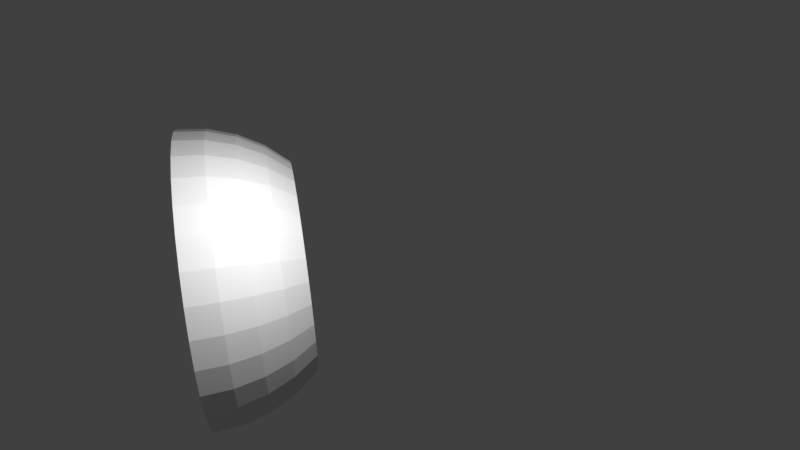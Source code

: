 # Source: CloudDome.blend  (saved by Blender 2.79.0; exported with 4.5.12 LTS)
import bpy
from mathutils import Matrix  # noqa: F401  (used for matrix-valued properties, if any)

bpy.ops.wm.read_factory_settings(use_empty=True)
scene = bpy.context.scene
scene.name = 'Scene'

# ---- collections
col_collection_1 = bpy.data.collections.new('Collection 1'); scene.collection.children.link(col_collection_1)

# ---- world
world_world = bpy.data.worlds.new('World'); scene.world = world_world
world_world.color = (0.05088, 0.05088, 0.05088)
world_world.use_sun_shadow = False
world_world.sun_shadow_jitter_overblur = 0.0
world_world.cycles.sampling_method = 'MANUAL'

# ---- cameras
cam_camera = bpy.data.cameras.new('Camera')
cam_camera.clip_end = 100.0
cam_camera.lens = 35.0
cam_camera.sensor_width = 32.0
cam_camera.sensor_height = 18.0
cam_camera.ortho_scale = 7.314
cam_camera.dof.focus_distance = 0.0
cam_camera.dof.aperture_fstop = 128.0

# ---- lights
light_lamp = bpy.data.lights.new('Lamp', 'POINT')
light_lamp.transmission_factor = 0.0
light_lamp.cutoff_distance = 30.0
light_lamp.energy = 100.0
light_lamp.shadow_buffer_clip_start = 1.001
light_lamp.shadow_soft_size = 0.1
light_lamp.shadow_maximum_resolution = 0.006
light_lamp.use_absolute_resolution = True

# ---- meshes
me_sphere = bpy.data.meshes.new('Sphere')
me_sphere.from_pydata([(-7.325e-08, 0.7071, 0.7071), (-7.325e-08, 0.8315, 0.5556), (-7.325e-08, 0.9239, 0.3827), (-7.325e-08, 0.9808, 0.1951), (-7.325e-08, 1.0, 1.238e-07), (0.1379, 0.6935, 0.7071), (0.1622, 0.8155, 0.5556), (0.1802, 0.9061, 0.3827), (0.1913, 0.9619, 0.1951), (0.1951, 0.9808, 1.238e-07), (0.2706, 0.6533, 0.7071), (0.3182, 0.7682, 0.5556), (0.3536, 0.8536, 0.3827), (0.3753, 0.9061, 0.1951), (0.3827, 0.9239, 1.238e-07), (0.3928, 0.5879, 0.7071), (0.4619, 0.6913, 0.5556), (0.5133, 0.7682, 0.3827), (0.5449, 0.8155, 0.1951), (0.5556, 0.8315, 1.238e-07), (0.5, 0.5, 0.7071), (0.5879, 0.5879, 0.5556), (0.6533, 0.6533, 0.3827), (0.6935, 0.6935, 0.1951), (0.7071, 0.7071, 1.238e-07), (0.5879, 0.3928, 0.7071), (0.6913, 0.4619, 0.5556), (0.7682, 0.5133, 0.3827), (0.8155, 0.5449, 0.1951), (0.8315, 0.5556, 1.238e-07), (0.6533, 0.2706, 0.7071), (0.7682, 0.3182, 0.5556), (0.8536, 0.3536, 0.3827), (0.9061, 0.3753, 0.1951), (0.9239, 0.3827, 1.238e-07), (0.6935, 0.1379, 0.7071), (0.8155, 0.1622, 0.5556), (0.9061, 0.1802, 0.3827), (0.9619, 0.1913, 0.1951), (0.9808, 0.1951, 1.238e-07), (0.7071, 3.787e-08, 0.7071), (0.8315, 2.297e-08, 0.5556), (0.9239, 8.257e-08, 0.3827), (0.9808, -3.663e-08, 0.1951), (1.0, -2.173e-08, 1.238e-07), (0.6935, -0.1379, 0.7071), (0.8155, -0.1622, 0.5556), (0.9061, -0.1802, 0.3827), (0.9619, -0.1913, 0.1951), (0.9808, -0.1951, 1.238e-07), (0.6533, -0.2706, 0.7071), (0.7682, -0.3182, 0.5556), (0.8536, -0.3536, 0.3827), (0.9061, -0.3753, 0.1951), (0.9239, -0.3827, 1.238e-07), (0.5879, -0.3928, 0.7071), (0.6913, -0.4619, 0.5556), (0.7682, -0.5133, 0.3827), (0.8155, -0.5449, 0.1951), (0.8315, -0.5556, 1.238e-07), (0.5, -0.5, 0.7071), (0.5879, -0.5879, 0.5556), (0.6533, -0.6533, 0.3827), (0.6935, -0.6935, 0.1951), (0.7071, -0.7071, 1.238e-07), (0.3928, -0.5879, 0.7071), (0.4619, -0.6913, 0.5556), (0.5133, -0.7682, 0.3827), (0.5449, -0.8155, 0.1951), (0.5556, -0.8315, 1.238e-07), (0.2706, -0.6533, 0.7071), (0.3182, -0.7682, 0.5556), (0.3536, -0.8536, 0.3827), (0.3753, -0.9061, 0.1951), (0.3827, -0.9239, 1.238e-07), (0.1379, -0.6935, 0.7071), (0.1622, -0.8155, 0.5556), (0.1802, -0.9061, 0.3827), (0.1913, -0.9619, 0.1951), (0.1951, -0.9808, 1.238e-07), (-9.909e-08, -0.7071, 0.7071), (-1.587e-07, -0.8315, 0.5556), (-9.686e-09, -0.9239, 0.3827), (-1.587e-07, -0.9808, 0.1951), (-1.736e-07, -1.0, 1.238e-07), (-0.1379, -0.6935, 0.7071), (-0.1622, -0.8155, 0.5556), (-0.1802, -0.9061, 0.3827), (-0.1913, -0.9619, 0.1951), (-0.1951, -0.9808, 1.238e-07), (-0.2706, -0.6533, 0.7071), (-0.3182, -0.7682, 0.5556), (-0.3536, -0.8536, 0.3827), (-0.3753, -0.9061, 0.1951), (-0.3827, -0.9239, 1.238e-07), (-0.3928, -0.5879, 0.7071), (-0.4619, -0.6913, 0.5556), (-0.5133, -0.7682, 0.3827), (-0.5449, -0.8155, 0.1951), (-0.5556, -0.8315, 1.238e-07), (-0.5, -0.5, 0.7071), (-0.5879, -0.5879, 0.5556), (-0.6533, -0.6533, 0.3827), (-0.6935, -0.6935, 0.1951), (-0.7071, -0.7071, 1.238e-07), (-0.5879, -0.3928, 0.7071), (-0.6913, -0.4619, 0.5556), (-0.7682, -0.5133, 0.3827), (-0.8155, -0.5449, 0.1951), (-0.8315, -0.5556, 1.238e-07), (-0.6533, -0.2706, 0.7071), (-0.7682, -0.3182, 0.5556), (-0.8536, -0.3536, 0.3827), (-0.9061, -0.3753, 0.1951), (-0.9239, -0.3827, 1.238e-07), (-0.6935, -0.1379, 0.7071), (-0.8155, -0.1622, 0.5556), (-0.9061, -0.1802, 0.3827), (-0.9619, -0.1913, 0.1951), (-0.9808, -0.1951, 1.238e-07), (-0.7071, 1.72e-07, 0.7071), (-0.8315, 2.167e-07, 0.5556), (-0.9239, 3.787e-08, 0.3827), (-0.9808, 2.614e-07, 0.1951), (-1.0, 2.167e-07, 1.238e-07), (-0.6935, 0.1379, 0.7071), (-0.8155, 0.1622, 0.5556), (-0.9061, 0.1802, 0.3827), (-0.9619, 0.1913, 0.1951), (-0.9808, 0.1951, 1.238e-07), (-0.6533, 0.2706, 0.7071), (-0.7682, 0.3182, 0.5556), (-0.8536, 0.3536, 0.3827), (-0.9061, 0.3753, 0.1951), (-0.9239, 0.3827, 1.238e-07), (-0.5879, 0.3928, 0.7071), (-0.6913, 0.4619, 0.5556), (-0.7682, 0.5133, 0.3827), (-0.8155, 0.5449, 0.1951), (-0.8315, 0.5556, 1.238e-07), (-0.5, 0.5, 0.7071), (-0.5879, 0.5879, 0.5556), (-0.6533, 0.6533, 0.3827), (-0.6935, 0.6935, 0.1951), (-0.7071, 0.7071, 1.238e-07), (-0.3928, 0.5879, 0.7071), (-0.4619, 0.6913, 0.5556), (-0.5133, 0.7682, 0.3827), (-0.5449, 0.8155, 0.1951), (-0.5556, 0.8315, 1.238e-07), (-0.2706, 0.6533, 0.7071), (-0.3182, 0.7682, 0.5556), (-0.3536, 0.8536, 0.3827), (-0.3753, 0.9061, 0.1951), (-0.3827, 0.9239, 1.238e-07), (-0.1379, 0.6935, 0.7071), (-0.1622, 0.8155, 0.5556), (-0.1802, 0.9061, 0.3827), (-0.1913, 0.9619, 0.1951), (-0.1951, 0.9808, 1.238e-07)], [], [(81, 87, 82), (12, 8, 7), (108, 104, 103), (141, 145, 146), (151, 155, 156), (31, 37, 32), (148, 152, 153), (18, 24, 19), (60, 56, 55), (96, 102, 97), (88, 92, 93), (28, 34, 29), (146, 150, 151), (41, 47, 42), (98, 102, 103), (149, 153, 154), (5, 1, 0), (11, 17, 12), (58, 62, 63), (33, 39, 34), (51, 57, 52), (108, 112, 113), (38, 44, 39), (80, 76, 75), (25, 31, 26), (21, 27, 22), (118, 122, 123), (94, 98, 99), (56, 62, 57), (63, 67, 68), (128, 124, 123), (101, 105, 106), (96, 100, 101), (66, 72, 67), (33, 37, 38), (84, 88, 89), (78, 82, 83), (64, 68, 69), (85, 91, 86), (101, 107, 102), (65, 71, 66), (6, 2, 1), (83, 87, 88), (99, 103, 104), (133, 139, 134), (121, 125, 126), (126, 132, 127), (28, 32, 33), (45, 51, 46), (121, 127, 122), (23, 27, 28), (93, 89, 88), (143, 139, 138), (20, 26, 21), (116, 122, 117), (123, 127, 128), (156, 0, 1), (146, 152, 147), (48, 52, 53), (18, 14, 13), (81, 85, 86), (157, 1, 2), (68, 72, 73), (159, 3, 4), (10, 16, 11), (21, 17, 16), (18, 22, 23), (93, 97, 98), (91, 95, 96), (141, 147, 142), (38, 42, 43), (118, 114, 113), (46, 52, 47), (133, 137, 138), (69, 73, 74), (71, 75, 76), (130, 136, 131), (91, 97, 92), (2, 8, 3), (59, 63, 64), (13, 17, 18), (8, 14, 9), (10, 6, 5), (131, 137, 132), (31, 35, 36), (76, 82, 77), (158, 2, 3), (53, 49, 48), (143, 147, 148), (128, 134, 129), (130, 126, 125), (61, 67, 62), (40, 36, 35), (6, 12, 7), (53, 57, 58), (28, 24, 23), (153, 159, 154), (20, 16, 15), (151, 157, 152), (103, 107, 108), (116, 120, 121), (86, 92, 87), (138, 142, 143), (118, 124, 119), (78, 74, 73), (51, 55, 56), (36, 42, 37), (113, 117, 118), (65, 61, 60), (71, 77, 72), (73, 77, 78), (58, 54, 53), (106, 110, 111), (111, 117, 112), (153, 157, 158), (108, 114, 109), (106, 112, 107), (128, 132, 133), (148, 144, 143), (136, 140, 141), (45, 41, 40), (136, 142, 137), (43, 47, 48), (83, 79, 78), (115, 111, 110), (26, 32, 27), (48, 44, 43), (8, 4, 3), (81, 86, 87), (12, 13, 8), (108, 109, 104), (141, 140, 145), (151, 150, 155), (31, 36, 37), (148, 147, 152), (18, 23, 24), (60, 61, 56), (96, 101, 102), (88, 87, 92), (28, 33, 34), (146, 145, 150), (41, 46, 47), (98, 97, 102), (149, 148, 153), (5, 6, 1), (11, 16, 17), (58, 57, 62), (33, 38, 39), (51, 56, 57), (108, 107, 112), (38, 43, 44), (80, 81, 76), (25, 30, 31), (21, 26, 27), (118, 117, 122), (94, 93, 98), (56, 61, 62), (63, 62, 67), (128, 129, 124), (101, 100, 105), (96, 95, 100), (66, 71, 72), (33, 32, 37), (84, 83, 88), (78, 77, 82), (64, 63, 68), (85, 90, 91), (101, 106, 107), (65, 70, 71), (6, 7, 2), (83, 82, 87), (99, 98, 103), (133, 138, 139), (121, 120, 125), (126, 131, 132), (28, 27, 32), (45, 50, 51), (121, 126, 127), (23, 22, 27), (93, 94, 89), (143, 144, 139), (20, 25, 26), (116, 121, 122), (123, 122, 127), (156, 155, 0), (146, 151, 152), (48, 47, 52), (18, 19, 14), (81, 80, 85), (157, 156, 1), (68, 67, 72), (159, 158, 3), (10, 15, 16), (21, 22, 17), (18, 17, 22), (93, 92, 97), (91, 90, 95), (141, 146, 147), (38, 37, 42), (118, 119, 114), (46, 51, 52), (133, 132, 137), (69, 68, 73), (71, 70, 75), (130, 135, 136), (91, 96, 97), (2, 7, 8), (59, 58, 63), (13, 12, 17), (8, 13, 14), (10, 11, 6), (131, 136, 137), (31, 30, 35), (76, 81, 82), (158, 157, 2), (53, 54, 49), (143, 142, 147), (128, 133, 134), (130, 131, 126), (61, 66, 67), (40, 41, 36), (6, 11, 12), (53, 52, 57), (28, 29, 24), (153, 158, 159), (20, 21, 16), (151, 156, 157), (103, 102, 107), (116, 115, 120), (86, 91, 92), (138, 137, 142), (118, 123, 124), (78, 79, 74), (51, 50, 55), (36, 41, 42), (113, 112, 117), (65, 66, 61), (71, 76, 77), (73, 72, 77), (58, 59, 54), (106, 105, 110), (111, 116, 117), (153, 152, 157), (108, 113, 114), (106, 111, 112), (128, 127, 132), (148, 149, 144), (136, 135, 140), (45, 46, 41), (136, 141, 142), (43, 42, 47), (83, 84, 79), (115, 116, 111), (26, 31, 32), (48, 49, 44), (8, 9, 4)])
_uv = me_sphere.uv_layers.new(name='UVMap')
_uv.uv.foreach_set('vector', [0.4977, 0.7478, 0.4665, 0.5002, 0.4977, 0.5002, 0.9346, 0.5002, 0.9658, 0.2526, 0.9658, 0.5002, 0.3417, 0.2526, 0.3729, 0.0, 0.3729, 0.2526, 0.1233, 0.7478, 0.09205, 1.0, 0.09205, 0.7478, 0.06085, 0.7478, 0.02964, 1.0, 0.02964, 0.7478, 0.8098, 0.7478, 0.7786, 0.5002, 0.8098, 0.5002, 0.09205, 0.2526, 0.06085, 0.5002, 0.06085, 0.2526, 0.9034, 0.2526, 0.8722, 0.0, 0.9034, 0.0, 0.6225, 1.0, 0.6537, 0.7478, 0.6537, 1.0, 0.4041, 0.7478, 0.3729, 0.5002, 0.4041, 0.5002, 0.4665, 0.2526, 0.4353, 0.5002, 0.4353, 0.2526, 0.841, 0.2526, 0.8098, 0.0, 0.841, 0.0, 0.09205, 0.7478, 0.06085, 1.0, 0.06085, 0.7478, 0.7473, 0.7478, 0.7161, 0.5002, 0.7473, 0.5002, 0.4041, 0.2526, 0.3729, 0.5002, 0.3729, 0.2526, 0.09205, 0.0, 0.06085, 0.2526, 0.06085, 0.0, 0.9658, 1.0, 1.0, 0.7478, 1.0, 1.0, 0.9346, 0.7478, 0.9034, 0.5002, 0.9346, 0.5002, 0.6537, 0.2526, 0.6225, 0.5002, 0.6225, 0.2526, 0.8098, 0.2526, 0.7786, 0.0, 0.8098, 0.0, 0.6849, 0.7478, 0.6537, 0.5002, 0.6849, 0.5002, 0.3417, 0.2526, 0.3105, 0.5002, 0.3105, 0.2526, 0.7786, 0.2526, 0.7473, 0.0, 0.7786, 0.0, 0.4977, 1.0, 0.5289, 0.7478, 0.5289, 1.0, 0.841, 1.0, 0.8098, 0.7478, 0.841, 0.7478, 0.8722, 0.7478, 0.841, 0.5002, 0.8722, 0.5002, 0.2793, 0.2526, 0.2481, 0.5002, 0.2481, 0.2526, 0.4353, 0.0, 0.4041, 0.2526, 0.4041, 0.0, 0.6537, 0.7478, 0.6225, 0.5002, 0.6537, 0.5002, 0.6225, 0.2526, 0.5913, 0.5002, 0.5913, 0.2526, 0.2169, 0.2526, 0.2481, 0.0, 0.2481, 0.2526, 0.3729, 0.7478, 0.3417, 1.0, 0.3417, 0.7478, 0.4041, 0.7478, 0.3729, 1.0, 0.3729, 0.7478, 0.5913, 0.7478, 0.5601, 0.5002, 0.5913, 0.5002, 0.8098, 0.2526, 0.7786, 0.5002, 0.7786, 0.2526, 0.4977, 0.0, 0.4665, 0.2526, 0.4665, 0.0, 0.5289, 0.2526, 0.4977, 0.5002, 0.4977, 0.2526, 0.6225, 0.0, 0.5913, 0.2526, 0.5913, 0.0, 0.4665, 1.0, 0.4353, 0.7478, 0.4665, 0.7478, 0.3729, 0.7478, 0.3417, 0.5002, 0.3729, 0.5002, 0.5913, 1.0, 0.5601, 0.7478, 0.5913, 0.7478, 0.9658, 0.7478, 1.0, 0.5002, 1.0, 0.7478, 0.4977, 0.2526, 0.4665, 0.5002, 0.4665, 0.2526, 0.4041, 0.0, 0.3729, 0.2526, 0.3729, 0.0, 0.1857, 0.2526, 0.1545, 0.0, 0.1857, 0.0, 0.2481, 0.7478, 0.2169, 1.0, 0.2169, 0.7478, 0.2169, 0.7478, 0.1857, 0.5002, 0.2169, 0.5002, 0.841, 0.2526, 0.8098, 0.5002, 0.8098, 0.2526, 0.7161, 1.0, 0.6849, 0.7478, 0.7161, 0.7478, 0.2481, 0.7478, 0.2169, 0.5002, 0.2481, 0.5002, 0.8722, 0.2526, 0.841, 0.5002, 0.841, 0.2526, 0.4353, 0.2526, 0.4665, 0.0, 0.4665, 0.2526, 0.1233, 0.2526, 0.1545, 0.0, 0.1545, 0.2526, 0.8722, 1.0, 0.841, 0.7478, 0.8722, 0.7478, 0.2793, 0.7478, 0.2481, 0.5002, 0.2793, 0.5002, 0.2481, 0.2526, 0.2169, 0.5002, 0.2169, 0.2526, 0.02964, 0.7478, 0.0, 1.0, 0.0, 0.7478, 0.09205, 0.7478, 0.06085, 0.5002, 0.09205, 0.5002, 0.7161, 0.2526, 0.6849, 0.5002, 0.6849, 0.2526, 0.9034, 0.2526, 0.9346, 0.0, 0.9346, 0.2526, 0.4977, 0.7478, 0.4665, 1.0, 0.4665, 0.7478, 0.02964, 0.5002, 0.0, 0.7478, 0.0, 0.5002, 0.5913, 0.2526, 0.5601, 0.5002, 0.5601, 0.2526, 0.02964, 0.0, 0.0, 0.2526, 0.0, 0.0, 0.9346, 1.0, 0.9034, 0.7478, 0.9346, 0.7478, 0.8722, 0.7478, 0.9034, 0.5002, 0.9034, 0.7478, 0.9034, 0.2526, 0.8722, 0.5002, 0.8722, 0.2526, 0.4353, 0.2526, 0.4041, 0.5002, 0.4041, 0.2526, 0.4353, 0.7478, 0.4041, 1.0, 0.4041, 0.7478, 0.1233, 0.7478, 0.09205, 0.5002, 0.1233, 0.5002, 0.7786, 0.2526, 0.7473, 0.5002, 0.7473, 0.2526, 0.2793, 0.2526, 0.3105, 0.0, 0.3105, 0.2526, 0.7161, 0.7478, 0.6849, 0.5002, 0.7161, 0.5002, 0.1857, 0.2526, 0.1545, 0.5002, 0.1545, 0.2526, 0.5913, 0.0, 0.5601, 0.2526, 0.5601, 0.0, 0.5601, 0.7478, 0.5289, 1.0, 0.5289, 0.7478, 0.1857, 1.0, 0.1545, 0.7478, 0.1857, 0.7478, 0.4353, 0.7478, 0.4041, 0.5002, 0.4353, 0.5002, 1.0, 0.5002, 0.9658, 0.2526, 1.0, 0.2526, 0.6537, 0.0, 0.6225, 0.2526, 0.6225, 0.0, 0.9346, 0.2526, 0.9034, 0.5002, 0.9034, 0.2526, 0.9658, 0.2526, 0.9346, 0.0, 0.9658, 0.0, 0.9346, 1.0, 0.9658, 0.7478, 0.9658, 1.0, 0.1857, 0.7478, 0.1545, 0.5002, 0.1857, 0.5002, 0.8098, 0.7478, 0.7786, 1.0, 0.7786, 0.7478, 0.5289, 0.7478, 0.4977, 0.5002, 0.5289, 0.5002, 0.02964, 0.2526, 0.0, 0.5002, 0.0, 0.2526, 0.6849, 0.2526, 0.7161, 0.0, 0.7161, 0.2526, 0.1233, 0.2526, 0.09205, 0.5002, 0.09205, 0.2526, 0.2169, 0.2526, 0.1857, 0.0, 0.2169, 0.0, 0.1857, 1.0, 0.2169, 0.7478, 0.2169, 1.0, 0.6225, 0.7478, 0.5913, 0.5002, 0.6225, 0.5002, 0.7473, 1.0, 0.7786, 0.7478, 0.7786, 1.0, 0.9658, 0.7478, 0.9346, 0.5002, 0.9658, 0.5002, 0.6849, 0.2526, 0.6537, 0.5002, 0.6537, 0.2526, 0.841, 0.2526, 0.8722, 0.0, 0.8722, 0.2526, 0.06085, 0.2526, 0.02964, 0.0, 0.06085, 0.0, 0.8722, 1.0, 0.9034, 0.7478, 0.9034, 1.0, 0.06085, 0.7478, 0.02964, 0.5002, 0.06085, 0.5002, 0.3729, 0.2526, 0.3417, 0.5002, 0.3417, 0.2526, 0.2793, 0.7478, 0.2481, 1.0, 0.2481, 0.7478, 0.4665, 0.7478, 0.4353, 0.5002, 0.4665, 0.5002, 0.1545, 0.2526, 0.1233, 0.5002, 0.1233, 0.2526, 0.2793, 0.2526, 0.2481, 0.0, 0.2793, 0.0, 0.5289, 0.2526, 0.5601, 0.0, 0.5601, 0.2526, 0.6849, 0.7478, 0.6537, 1.0, 0.6537, 0.7478, 0.7786, 0.7478, 0.7473, 0.5002, 0.7786, 0.5002, 0.3105, 0.2526, 0.2793, 0.5002, 0.2793, 0.2526, 0.5913, 1.0, 0.6225, 0.7478, 0.6225, 1.0, 0.5601, 0.7478, 0.5289, 0.5002, 0.5601, 0.5002, 0.5601, 0.2526, 0.5289, 0.5002, 0.5289, 0.2526, 0.6537, 0.2526, 0.6849, 0.0, 0.6849, 0.2526, 0.3417, 0.7478, 0.3105, 1.0, 0.3105, 0.7478, 0.3105, 0.7478, 0.2793, 0.5002, 0.3105, 0.5002, 0.06085, 0.2526, 0.02964, 0.5002, 0.02964, 0.2526, 0.3417, 0.2526, 0.3105, 0.0, 0.3417, 0.0, 0.3417, 0.7478, 0.3105, 0.5002, 0.3417, 0.5002, 0.2169, 0.2526, 0.1857, 0.5002, 0.1857, 0.2526, 0.09205, 0.2526, 0.1233, 0.0, 0.1233, 0.2526, 0.1545, 0.7478, 0.1233, 1.0, 0.1233, 0.7478, 0.7161, 1.0, 0.7473, 0.7478, 0.7473, 1.0, 0.1545, 0.7478, 0.1233, 0.5002, 0.1545, 0.5002, 0.7473, 0.2526, 0.7161, 0.5002, 0.7161, 0.2526, 0.4977, 0.2526, 0.5289, 0.0, 0.5289, 0.2526, 0.2793, 1.0, 0.3105, 0.7478, 0.3105, 1.0, 0.841, 0.7478, 0.8098, 0.5002, 0.841, 0.5002, 0.7161, 0.2526, 0.7473, 0.0, 0.7473, 0.2526, 0.9658, 0.2526, 1.0, 0.0, 1.0, 0.2526, 0.4977, 0.7478, 0.4665, 0.7478, 0.4665, 0.5002, 0.9346, 0.5002, 0.9346, 0.2526, 0.9658, 0.2526, 0.3417, 0.2526, 0.3417, 0.0, 0.3729, 0.0, 0.1233, 0.7478, 0.1233, 1.0, 0.09205, 1.0, 0.06085, 0.7478, 0.06085, 1.0, 0.02964, 1.0, 0.8098, 0.7478, 0.7786, 0.7478, 0.7786, 0.5002, 0.09205, 0.2526, 0.09205, 0.5002, 0.06085, 0.5002, 0.9034, 0.2526, 0.8722, 0.2526, 0.8722, 0.0, 0.6225, 1.0, 0.6225, 0.7478, 0.6537, 0.7478, 0.4041, 0.7478, 0.3729, 0.7478, 0.3729, 0.5002, 0.4665, 0.2526, 0.4665, 0.5002, 0.4353, 0.5002, 0.841, 0.2526, 0.8098, 0.2526, 0.8098, 0.0, 0.09205, 0.7478, 0.09205, 1.0, 0.06085, 1.0, 0.7473, 0.7478, 0.7161, 0.7478, 0.7161, 0.5002, 0.4041, 0.2526, 0.4041, 0.5002, 0.3729, 0.5002, 0.09205, 0.0, 0.09205, 0.2526, 0.06085, 0.2526, 0.9658, 1.0, 0.9658, 0.7478, 1.0, 0.7478, 0.9346, 0.7478, 0.9034, 0.7478, 0.9034, 0.5002, 0.6537, 0.2526, 0.6537, 0.5002, 0.6225, 0.5002, 0.8098, 0.2526, 0.7786, 0.2526, 0.7786, 0.0, 0.6849, 0.7478, 0.6537, 0.7478, 0.6537, 0.5002, 0.3417, 0.2526, 0.3417, 0.5002, 0.3105, 0.5002, 0.7786, 0.2526, 0.7473, 0.2526, 0.7473, 0.0, 0.4977, 1.0, 0.4977, 0.7478, 0.5289, 0.7478, 0.841, 1.0, 0.8098, 1.0, 0.8098, 0.7478, 0.8722, 0.7478, 0.841, 0.7478, 0.841, 0.5002, 0.2793, 0.2526, 0.2793, 0.5002, 0.2481, 0.5002, 0.4353, 0.0, 0.4353, 0.2526, 0.4041, 0.2526, 0.6537, 0.7478, 0.6225, 0.7478, 0.6225, 0.5002, 0.6225, 0.2526, 0.6225, 0.5002, 0.5913, 0.5002, 0.2169, 0.2526, 0.2169, 0.0, 0.2481, 0.0, 0.3729, 0.7478, 0.3729, 1.0, 0.3417, 1.0, 0.4041, 0.7478, 0.4041, 1.0, 0.3729, 1.0, 0.5913, 0.7478, 0.5601, 0.7478, 0.5601, 0.5002, 0.8098, 0.2526, 0.8098, 0.5002, 0.7786, 0.5002, 0.4977, 0.0, 0.4977, 0.2526, 0.4665, 0.2526, 0.5289, 0.2526, 0.5289, 0.5002, 0.4977, 0.5002, 0.6225, 0.0, 0.6225, 0.2526, 0.5913, 0.2526, 0.4665, 1.0, 0.4353, 1.0, 0.4353, 0.7478, 0.3729, 0.7478, 0.3417, 0.7478, 0.3417, 0.5002, 0.5913, 1.0, 0.5601, 1.0, 0.5601, 0.7478, 0.9658, 0.7478, 0.9658, 0.5002, 1.0, 0.5002, 0.4977, 0.2526, 0.4977, 0.5002, 0.4665, 0.5002, 0.4041, 0.0, 0.4041, 0.2526, 0.3729, 0.2526, 0.1857, 0.2526, 0.1545, 0.2526, 0.1545, 0.0, 0.2481, 0.7478, 0.2481, 1.0, 0.2169, 1.0, 0.2169, 0.7478, 0.1857, 0.7478, 0.1857, 0.5002, 0.841, 0.2526, 0.841, 0.5002, 0.8098, 0.5002, 0.7161, 1.0, 0.6849, 1.0, 0.6849, 0.7478, 0.2481, 0.7478, 0.2169, 0.7478, 0.2169, 0.5002, 0.8722, 0.2526, 0.8722, 0.5002, 0.841, 0.5002, 0.4353, 0.2526, 0.4353, 0.0, 0.4665, 0.0, 0.1233, 0.2526, 0.1233, 0.0, 0.1545, 0.0, 0.8722, 1.0, 0.841, 1.0, 0.841, 0.7478, 0.2793, 0.7478, 0.2481, 0.7478, 0.2481, 0.5002, 0.2481, 0.2526, 0.2481, 0.5002, 0.2169, 0.5002, 0.02964, 0.7478, 0.02964, 1.0, 0.0, 1.0, 0.09205, 0.7478, 0.06085, 0.7478, 0.06085, 0.5002, 0.7161, 0.2526, 0.7161, 0.5002, 0.6849, 0.5002, 0.9034, 0.2526, 0.9034, 0.0, 0.9346, 0.0, 0.4977, 0.7478, 0.4977, 1.0, 0.4665, 1.0, 0.02964, 0.5002, 0.02964, 0.7478, 0.0, 0.7478, 0.5913, 0.2526, 0.5913, 0.5002, 0.5601, 0.5002, 0.02964, 0.0, 0.02964, 0.2526, 0.0, 0.2526, 0.9346, 1.0, 0.9034, 1.0, 0.9034, 0.7478, 0.8722, 0.7478, 0.8722, 0.5002, 0.9034, 0.5002, 0.9034, 0.2526, 0.9034, 0.5002, 0.8722, 0.5002, 0.4353, 0.2526, 0.4353, 0.5002, 0.4041, 0.5002, 0.4353, 0.7478, 0.4353, 1.0, 0.4041, 1.0, 0.1233, 0.7478, 0.09205, 0.7478, 0.09205, 0.5002, 0.7786, 0.2526, 0.7786, 0.5002, 0.7473, 0.5002, 0.2793, 0.2526, 0.2793, 0.0, 0.3105, 0.0, 0.7161, 0.7478, 0.6849, 0.7478, 0.6849, 0.5002, 0.1857, 0.2526, 0.1857, 0.5002, 0.1545, 0.5002, 0.5913, 0.0, 0.5913, 0.2526, 0.5601, 0.2526, 0.5601, 0.7478, 0.5601, 1.0, 0.5289, 1.0, 0.1857, 1.0, 0.1545, 1.0, 0.1545, 0.7478, 0.4353, 0.7478, 0.4041, 0.7478, 0.4041, 0.5002, 1.0, 0.5002, 0.9658, 0.5002, 0.9658, 0.2526, 0.6537, 0.0, 0.6537, 0.2526, 0.6225, 0.2526, 0.9346, 0.2526, 0.9346, 0.5002, 0.9034, 0.5002, 0.9658, 0.2526, 0.9346, 0.2526, 0.9346, 0.0, 0.9346, 1.0, 0.9346, 0.7478, 0.9658, 0.7478, 0.1857, 0.7478, 0.1545, 0.7478, 0.1545, 0.5002, 0.8098, 0.7478, 0.8098, 1.0, 0.7786, 1.0, 0.5289, 0.7478, 0.4977, 0.7478, 0.4977, 0.5002, 0.02964, 0.2526, 0.02964, 0.5002, 0.0, 0.5002, 0.6849, 0.2526, 0.6849, 0.0, 0.7161, 0.0, 0.1233, 0.2526, 0.1233, 0.5002, 0.09205, 0.5002, 0.2169, 0.2526, 0.1857, 0.2526, 0.1857, 0.0, 0.1857, 1.0, 0.1857, 0.7478, 0.2169, 0.7478, 0.6225, 0.7478, 0.5913, 0.7478, 0.5913, 0.5002, 0.7473, 1.0, 0.7473, 0.7478, 0.7786, 0.7478, 0.9658, 0.7478, 0.9346, 0.7478, 0.9346, 0.5002, 0.6849, 0.2526, 0.6849, 0.5002, 0.6537, 0.5002, 0.841, 0.2526, 0.841, 0.0, 0.8722, 0.0, 0.06085, 0.2526, 0.02964, 0.2526, 0.02964, 0.0, 0.8722, 1.0, 0.8722, 0.7478, 0.9034, 0.7478, 0.06085, 0.7478, 0.02964, 0.7478, 0.02964, 0.5002, 0.3729, 0.2526, 0.3729, 0.5002, 0.3417, 0.5002, 0.2793, 0.7478, 0.2793, 1.0, 0.2481, 1.0, 0.4665, 0.7478, 0.4353, 0.7478, 0.4353, 0.5002, 0.1545, 0.2526, 0.1545, 0.5002, 0.1233, 0.5002, 0.2793, 0.2526, 0.2481, 0.2526, 0.2481, 0.0, 0.5289, 0.2526, 0.5289, 0.0, 0.5601, 0.0, 0.6849, 0.7478, 0.6849, 1.0, 0.6537, 1.0, 0.7786, 0.7478, 0.7473, 0.7478, 0.7473, 0.5002, 0.3105, 0.2526, 0.3105, 0.5002, 0.2793, 0.5002, 0.5913, 1.0, 0.5913, 0.7478, 0.6225, 0.7478, 0.5601, 0.7478, 0.5289, 0.7478, 0.5289, 0.5002, 0.5601, 0.2526, 0.5601, 0.5002, 0.5289, 0.5002, 0.6537, 0.2526, 0.6537, 0.0, 0.6849, 0.0, 0.3417, 0.7478, 0.3417, 1.0, 0.3105, 1.0, 0.3105, 0.7478, 0.2793, 0.7478, 0.2793, 0.5002, 0.06085, 0.2526, 0.06085, 0.5002, 0.02964, 0.5002, 0.3417, 0.2526, 0.3105, 0.2526, 0.3105, 0.0, 0.3417, 0.7478, 0.3105, 0.7478, 0.3105, 0.5002, 0.2169, 0.2526, 0.2169, 0.5002, 0.1857, 0.5002, 0.09205, 0.2526, 0.09205, 0.0, 0.1233, 0.0, 0.1545, 0.7478, 0.1545, 1.0, 0.1233, 1.0, 0.7161, 1.0, 0.7161, 0.7478, 0.7473, 0.7478, 0.1545, 0.7478, 0.1233, 0.7478, 0.1233, 0.5002, 0.7473, 0.2526, 0.7473, 0.5002, 0.7161, 0.5002, 0.4977, 0.2526, 0.4977, 0.0, 0.5289, 0.0, 0.2793, 1.0, 0.2793, 0.7478, 0.3105, 0.7478, 0.841, 0.7478, 0.8098, 0.7478, 0.8098, 0.5002, 0.7161, 0.2526, 0.7161, 0.0, 0.7473, 0.0, 0.9658, 0.2526, 0.9658, 0.0, 1.0, 0.0])
me_sphere.use_remesh_preserve_volume = False
me_sphere.use_remesh_preserve_attributes = False
me_sphere.use_mirror_vertex_groups = False
me_sphere.update()

# ---- objects
ob_sphere = bpy.data.objects.new('Sphere', me_sphere)
ob_lamp = bpy.data.objects.new('Lamp', light_lamp)
ob_camera = bpy.data.objects.new('Camera', cam_camera)

# ---- transforms, parenting, visibility, modifiers, constraints
ob_sphere.location = (0.0, 0.0, 0.0)
ob_sphere.lineart.crease_threshold = 0.0
ob_lamp.location = (-2.128, 0.1508, 0.8897)
ob_lamp.rotation_euler = (0.6503, 0.05522, 1.866)
ob_lamp.lock_rotations_4d = False
ob_lamp.empty_display_type = 'ARROWS'
ob_lamp.color = (0.0, 0.0, 0.0, 0.0)
ob_lamp.lineart.crease_threshold = 0.0
ob_camera.location = (-5.749, -1.469, 0.5445)
ob_camera.rotation_euler = (-3.88, -1.378, 4.171)
ob_camera.lock_rotations_4d = False
ob_camera.empty_display_type = 'ARROWS'
ob_camera.color = (0.0, 0.0, 0.0, 0.0)
ob_camera.display_type = 'WIRE'
ob_camera.lineart.crease_threshold = 0.0

# ---- collection membership
col_collection_1.objects.link(ob_sphere)
col_collection_1.objects.link(ob_lamp)
col_collection_1.objects.link(ob_camera)

# ---- scene / render settings (as saved in the file)
scene.camera = ob_camera
scene.frame_start = 1; scene.frame_end = 250; scene.frame_set(1)
scene.render.engine = 'BLENDER_EEVEE_NEXT'
scene.render.resolution_percentage = 50
scene.render.dither_intensity = 0.0
scene.cycles.use_denoising = False
scene.cycles.samples = 128
scene.cycles.sampling_pattern = 'TABULATED_SOBOL'
scene.cycles.use_adaptive_sampling = False
scene.cycles.use_light_tree = False
scene.cycles.blur_glossy = 0.0
scene.cycles.sample_clamp_indirect = 0.0
scene.view_settings.view_transform = 'Standard'
bpy.context.view_layer.update()
